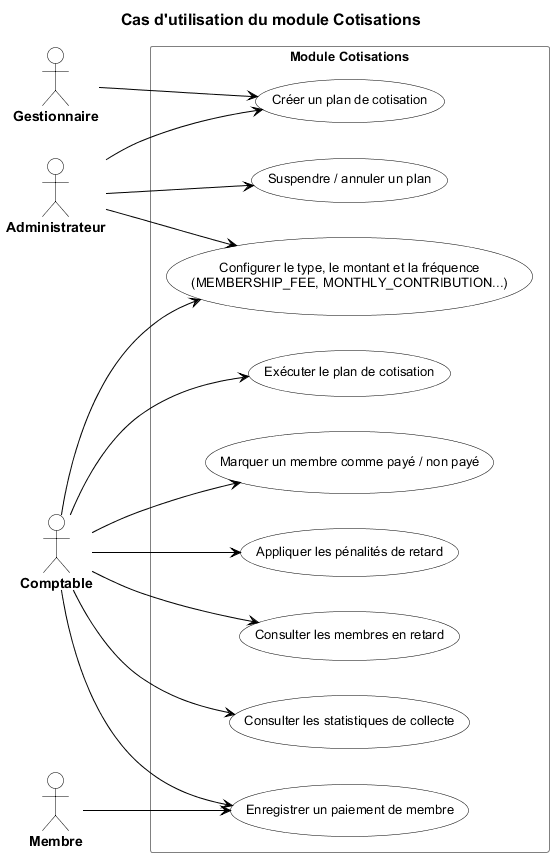

The diagram above was rendered by PlantUML. Its source (embedded in the PNG):
@startuml
title Cas d'utilisation du module Cotisations

left to right direction
skinparam shadowing false
skinparam backgroundColor White
skinparam defaultFontName Arial
skinparam defaultFontSize 12

skinparam title {
  FontSize 16
  FontStyle bold
  FontColor #000000
}

skinparam actor {
  BackgroundColor White
  BorderColor #000000
  FontColor #000000
  FontSize 14
  FontStyle bold
}

skinparam usecase {
  BackgroundColor White
  BorderColor #000000
  FontColor #000000
  FontSize 13
}

skinparam rectangle {
  BackgroundColor White
  BorderColor #808080
  FontColor #000000
  FontSize 13
  FontStyle bold
}

skinparam arrow {
  Color #000000
  FontColor #000000
}

skinparam line {
  Color #000000
}


actor "Administrateur" as admin
actor "Gestionnaire" as manager
actor "Comptable" as accountant
actor "Membre" as member

rectangle "Module Cotisations" {
  usecase "Créer un plan de cotisation" as UC1
  usecase "Configurer le type, le montant et la fréquence\n(MEMBERSHIP_FEE, MONTHLY_CONTRIBUTION...)" as UC2
  usecase "Exécuter le plan de cotisation" as UC3
  usecase "Enregistrer un paiement de membre" as UC4
  usecase "Marquer un membre comme payé / non payé" as UC5
  usecase "Appliquer les pénalités de retard" as UC6
  usecase "Consulter les membres en retard" as UC7
  usecase "Consulter les statistiques de collecte" as UC8
  usecase "Suspendre / annuler un plan" as UC9
}

admin --> UC1
manager --> UC1
accountant --> UC2
admin --> UC2
accountant --> UC3
accountant --> UC4
member --> UC4
accountant --> UC5
accountant --> UC6
accountant --> UC7
accountant --> UC8
admin --> UC9

@enduml